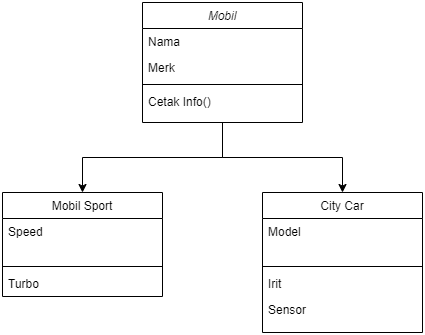

The diagram above was exported from draw.io. Its source (the exported page's mxGraphModel, read from the mxfile embedded in the PNG):
<mxGraphModel dx="880" dy="468" grid="0" gridSize="10" guides="1" tooltips="1" connect="1" arrows="1" fold="1" page="1" pageScale="1" pageWidth="827" pageHeight="1169" math="0" shadow="0">
  <root>
    <mxCell id="WIyWlLk6GJQsqaUBKTNV-0" />
    <mxCell id="WIyWlLk6GJQsqaUBKTNV-1" parent="WIyWlLk6GJQsqaUBKTNV-0" />
    <mxCell id="il3lLq3wen1MS-Gxz-Fs-2" style="edgeStyle=orthogonalEdgeStyle;rounded=0;orthogonalLoop=1;jettySize=auto;html=1;exitX=0.5;exitY=1;exitDx=0;exitDy=0;entryX=0.5;entryY=0;entryDx=0;entryDy=0;" edge="1" parent="WIyWlLk6GJQsqaUBKTNV-1" source="zkfFHV4jXpPFQw0GAbJ--0" target="zkfFHV4jXpPFQw0GAbJ--6">
      <mxGeometry relative="1" as="geometry" />
    </mxCell>
    <mxCell id="il3lLq3wen1MS-Gxz-Fs-3" style="edgeStyle=orthogonalEdgeStyle;rounded=0;orthogonalLoop=1;jettySize=auto;html=1;exitX=0.5;exitY=1;exitDx=0;exitDy=0;entryX=0.5;entryY=0;entryDx=0;entryDy=0;" edge="1" parent="WIyWlLk6GJQsqaUBKTNV-1" source="zkfFHV4jXpPFQw0GAbJ--0" target="zkfFHV4jXpPFQw0GAbJ--17">
      <mxGeometry relative="1" as="geometry" />
    </mxCell>
    <mxCell id="zkfFHV4jXpPFQw0GAbJ--0" value="Mobil" style="swimlane;fontStyle=2;align=center;verticalAlign=top;childLayout=stackLayout;horizontal=1;startSize=26;horizontalStack=0;resizeParent=1;resizeLast=0;collapsible=1;marginBottom=0;rounded=0;shadow=0;strokeWidth=1;" parent="WIyWlLk6GJQsqaUBKTNV-1" vertex="1">
      <mxGeometry x="260" y="110" width="160" height="120" as="geometry">
        <mxRectangle x="230" y="140" width="160" height="26" as="alternateBounds" />
      </mxGeometry>
    </mxCell>
    <mxCell id="zkfFHV4jXpPFQw0GAbJ--1" value="Nama" style="text;align=left;verticalAlign=top;spacingLeft=4;spacingRight=4;overflow=hidden;rotatable=0;points=[[0,0.5],[1,0.5]];portConstraint=eastwest;" parent="zkfFHV4jXpPFQw0GAbJ--0" vertex="1">
      <mxGeometry y="26" width="160" height="26" as="geometry" />
    </mxCell>
    <mxCell id="zkfFHV4jXpPFQw0GAbJ--2" value="Merk" style="text;align=left;verticalAlign=top;spacingLeft=4;spacingRight=4;overflow=hidden;rotatable=0;points=[[0,0.5],[1,0.5]];portConstraint=eastwest;rounded=0;shadow=0;html=0;" parent="zkfFHV4jXpPFQw0GAbJ--0" vertex="1">
      <mxGeometry y="52" width="160" height="26" as="geometry" />
    </mxCell>
    <mxCell id="zkfFHV4jXpPFQw0GAbJ--4" value="" style="line;html=1;strokeWidth=1;align=left;verticalAlign=middle;spacingTop=-1;spacingLeft=3;spacingRight=3;rotatable=0;labelPosition=right;points=[];portConstraint=eastwest;" parent="zkfFHV4jXpPFQw0GAbJ--0" vertex="1">
      <mxGeometry y="78" width="160" height="8" as="geometry" />
    </mxCell>
    <mxCell id="zkfFHV4jXpPFQw0GAbJ--5" value="Cetak Info()" style="text;align=left;verticalAlign=top;spacingLeft=4;spacingRight=4;overflow=hidden;rotatable=0;points=[[0,0.5],[1,0.5]];portConstraint=eastwest;" parent="zkfFHV4jXpPFQw0GAbJ--0" vertex="1">
      <mxGeometry y="86" width="160" height="26" as="geometry" />
    </mxCell>
    <mxCell id="zkfFHV4jXpPFQw0GAbJ--6" value="Mobil Sport" style="swimlane;fontStyle=0;align=center;verticalAlign=top;childLayout=stackLayout;horizontal=1;startSize=26;horizontalStack=0;resizeParent=1;resizeLast=0;collapsible=1;marginBottom=0;rounded=0;shadow=0;strokeWidth=1;" parent="WIyWlLk6GJQsqaUBKTNV-1" vertex="1">
      <mxGeometry x="120" y="300" width="160" height="104" as="geometry">
        <mxRectangle x="130" y="380" width="160" height="26" as="alternateBounds" />
      </mxGeometry>
    </mxCell>
    <mxCell id="zkfFHV4jXpPFQw0GAbJ--7" value="Speed" style="text;align=left;verticalAlign=top;spacingLeft=4;spacingRight=4;overflow=hidden;rotatable=0;points=[[0,0.5],[1,0.5]];portConstraint=eastwest;" parent="zkfFHV4jXpPFQw0GAbJ--6" vertex="1">
      <mxGeometry y="26" width="160" height="44" as="geometry" />
    </mxCell>
    <mxCell id="zkfFHV4jXpPFQw0GAbJ--9" value="" style="line;html=1;strokeWidth=1;align=left;verticalAlign=middle;spacingTop=-1;spacingLeft=3;spacingRight=3;rotatable=0;labelPosition=right;points=[];portConstraint=eastwest;" parent="zkfFHV4jXpPFQw0GAbJ--6" vertex="1">
      <mxGeometry y="70" width="160" height="8" as="geometry" />
    </mxCell>
    <mxCell id="zkfFHV4jXpPFQw0GAbJ--10" value="Turbo" style="text;align=left;verticalAlign=top;spacingLeft=4;spacingRight=4;overflow=hidden;rotatable=0;points=[[0,0.5],[1,0.5]];portConstraint=eastwest;fontStyle=0" parent="zkfFHV4jXpPFQw0GAbJ--6" vertex="1">
      <mxGeometry y="78" width="160" height="26" as="geometry" />
    </mxCell>
    <mxCell id="zkfFHV4jXpPFQw0GAbJ--17" value="City Car" style="swimlane;fontStyle=0;align=center;verticalAlign=top;childLayout=stackLayout;horizontal=1;startSize=26;horizontalStack=0;resizeParent=1;resizeLast=0;collapsible=1;marginBottom=0;rounded=0;shadow=0;strokeWidth=1;" parent="WIyWlLk6GJQsqaUBKTNV-1" vertex="1">
      <mxGeometry x="380" y="300" width="160" height="140" as="geometry">
        <mxRectangle x="550" y="140" width="160" height="26" as="alternateBounds" />
      </mxGeometry>
    </mxCell>
    <mxCell id="zkfFHV4jXpPFQw0GAbJ--18" value="Model" style="text;align=left;verticalAlign=top;spacingLeft=4;spacingRight=4;overflow=hidden;rotatable=0;points=[[0,0.5],[1,0.5]];portConstraint=eastwest;" parent="zkfFHV4jXpPFQw0GAbJ--17" vertex="1">
      <mxGeometry y="26" width="160" height="44" as="geometry" />
    </mxCell>
    <mxCell id="zkfFHV4jXpPFQw0GAbJ--23" value="" style="line;html=1;strokeWidth=1;align=left;verticalAlign=middle;spacingTop=-1;spacingLeft=3;spacingRight=3;rotatable=0;labelPosition=right;points=[];portConstraint=eastwest;" parent="zkfFHV4jXpPFQw0GAbJ--17" vertex="1">
      <mxGeometry y="70" width="160" height="8" as="geometry" />
    </mxCell>
    <mxCell id="zkfFHV4jXpPFQw0GAbJ--24" value="Irit" style="text;align=left;verticalAlign=top;spacingLeft=4;spacingRight=4;overflow=hidden;rotatable=0;points=[[0,0.5],[1,0.5]];portConstraint=eastwest;" parent="zkfFHV4jXpPFQw0GAbJ--17" vertex="1">
      <mxGeometry y="78" width="160" height="26" as="geometry" />
    </mxCell>
    <mxCell id="zkfFHV4jXpPFQw0GAbJ--25" value="Sensor" style="text;align=left;verticalAlign=top;spacingLeft=4;spacingRight=4;overflow=hidden;rotatable=0;points=[[0,0.5],[1,0.5]];portConstraint=eastwest;" parent="zkfFHV4jXpPFQw0GAbJ--17" vertex="1">
      <mxGeometry y="104" width="160" height="16" as="geometry" />
    </mxCell>
  </root>
</mxGraphModel>